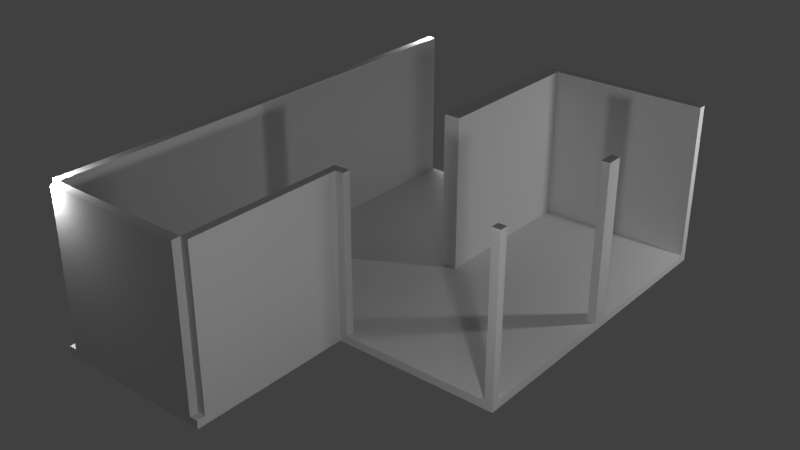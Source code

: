 # Source: BaseBlocks.blend  (saved by Blender 2.79.0; exported with 4.5.12 LTS)
import bpy
from mathutils import Matrix  # noqa: F401  (used for matrix-valued properties, if any)

bpy.ops.wm.read_factory_settings(use_empty=True)
scene = bpy.context.scene
scene.name = 'Scene'

# ---- collections
col_collection_1 = bpy.data.collections.new('Collection 1'); scene.collection.children.link(col_collection_1)

# ---- materials (node trees are filled in below, after node groups)
mat_brick = bpy.data.materials.new('Brick')
mat_brick.alpha_threshold = 0.0
mat_brick.use_transparent_shadow = False
mat_brick.specular_color = (0.2774, 0.192, 0.1307)
mat_brick.roughness = 0.5
mat_brick.specular_intensity = 1.0
mat_stone = bpy.data.materials.new('Stone')
mat_stone.alpha_threshold = 0.0
mat_stone.use_transparent_shadow = False
mat_stone.specular_color = (0.3031, 0.3031, 0.3031)
mat_stone.roughness = 0.5
mat_stone.specular_intensity = 1.0

# ---- material node trees

# ---- world
world_world = bpy.data.worlds.new('World'); scene.world = world_world
world_world.color = (0.05088, 0.05088, 0.05088)
world_world.use_sun_shadow = False
world_world.sun_shadow_jitter_overblur = 0.0
world_world.cycles.sampling_method = 'MANUAL'

# ---- lights
light_point_003 = bpy.data.lights.new('Point.003', 'POINT')
light_point_003.transmission_factor = 0.0
light_point_003.energy = 100.0
light_point_003.shadow_buffer_clip_start = 0.5
light_point_003.shadow_soft_size = 0.1
light_point_003.shadow_maximum_resolution = 0.006
light_point_003.use_absolute_resolution = True
light_point_001 = bpy.data.lights.new('Point.001', 'POINT')
light_point_001.transmission_factor = 0.0
light_point_001.energy = 100.0
light_point_001.shadow_buffer_clip_start = 0.5
light_point_001.shadow_soft_size = 0.1
light_point_001.shadow_maximum_resolution = 0.006
light_point_001.use_absolute_resolution = True
light_point_000 = bpy.data.lights.new('Point.000', 'POINT')
light_point_000.transmission_factor = 0.0
light_point_000.energy = 100.0
light_point_000.shadow_buffer_clip_start = 0.5
light_point_000.shadow_soft_size = 0.1
light_point_000.shadow_maximum_resolution = 0.006
light_point_000.use_absolute_resolution = True
light_point_002 = bpy.data.lights.new('Point.002', 'POINT')
light_point_002.transmission_factor = 0.0
light_point_002.energy = 100.0
light_point_002.shadow_buffer_clip_start = 0.5
light_point_002.shadow_soft_size = 0.1
light_point_002.shadow_maximum_resolution = 0.006
light_point_002.use_absolute_resolution = True

# ---- meshes
me_cube_001 = bpy.data.meshes.new('Cube.001')
me_cube_001.from_pydata([(-0.9, 0.1, 1.0), (-0.9, 2.0, 1.0), (-1.0, 0.1, 1.0), (-1.0, 2.0, 1.0), (-0.9, 0.1, -1.0), (-0.9, 2.0, -1.0), (-1.0, 0.1, -1.0), (-1.0, 2.0, -1.0), (1.0, 0.1, 0.9), (1.0, 2.0, 0.9), (1.0, 0.1, 1.0), (1.0, 2.0, 1.0), (0.9, 0.1, 0.9), (0.9, 2.0, 0.9), (0.9, 0.1, 1.0), (0.9, 2.0, 1.0), (0.9, 0.1, -1.0), (0.9, 2.0, -1.0), (1.0, 0.1, -1.0), (1.0, 2.0, -1.0), (0.9, 0.1, -0.9), (0.9, 2.0, -0.9), (1.0, 0.1, -0.9), (1.0, 2.0, -0.9), (1.0, 4.371e-08, 1.0), (1.0, 0.1, 1.0), (-1.0, 4.371e-08, 1.0), (-1.0, 0.1, 1.0), (1.0, -4.371e-08, -1.0), (1.0, 0.1, -1.0), (-1.0, -4.371e-08, -1.0), (-1.0, 0.1, -1.0)], [], [(0, 1, 3, 2), (2, 3, 7, 6), (6, 7, 5, 4), (4, 5, 1, 0), (2, 6, 4, 0), (7, 3, 1, 5), (8, 9, 11, 10), (10, 11, 15, 14), (14, 15, 13, 12), (12, 13, 9, 8), (10, 14, 12, 8), (15, 11, 9, 13), (16, 17, 19, 18), (18, 19, 23, 22), (22, 23, 21, 20), (20, 21, 17, 16), (18, 22, 20, 16), (23, 19, 17, 21), (24, 25, 27, 26), (26, 27, 31, 30), (30, 31, 29, 28), (28, 29, 25, 24), (26, 30, 28, 24), (31, 27, 25, 29)])
me_cube_001.polygons.foreach_set('material_index', [0, 0, 0, 0, 0, 0, 0, 0, 0, 0, 0, 0, 0, 0, 0, 0, 0, 0, 1, 1, 1, 1, 1, 1])
_uv = me_cube_001.uv_layers.new(name='UVMap')
_uv.uv.foreach_set('vector', [0.0, 0.0, 0.0, 0.0, 0.0, 0.0, 0.0, 0.0, 0.0, 0.0, 0.0, 0.0, 0.0, 0.0, 0.0, 0.0, 0.0, 0.0, 0.0, 0.0, 0.0, 0.0, 0.0, 0.0, 1.0, -2.98e-08, 1.0, 1.0, 0.0, 1.0, 0.0, 2.98e-08, 0.0, 0.0, 0.0, 0.0, 0.0, 0.0, 0.0, 0.0, 0.0, 0.0, 0.0, 0.0, 0.0, 0.0, 0.0, 0.0, 0.0, 0.0, 0.0, 0.0, 0.0, 0.0, 0.0, 0.0, 0.0, 0.0, 0.0, 0.0, 0.0, 0.0, 0.0, 0.0, 0.0, 3.244e-05, 0.0, 1.0, 0.05266, 1.0, 0.05266, 3.244e-05, 0.05266, 3.244e-05, 0.05266, 1.0, 3.244e-05, 1.0, 3.244e-05, 3.244e-05, 0.0, 0.0, 0.0, 0.0, 0.0, 0.0, 0.0, 0.0, 0.0, 0.0, 0.0, 0.0, 0.0, 0.0, 0.0, 0.0, 0.0, 0.0, 0.0, 0.0, 0.0, 0.0, 0.0, 0.0, 0.0, 0.0, 0.0, 0.0, 0.0, 0.0, 0.0, 0.0, 0.0, 3.244e-05, 0.0, 1.0, 0.05266, 1.0, 0.05266, 3.244e-05, 0.05266, 3.244e-05, 0.05266, 1.0, 3.244e-05, 1.0, 3.244e-05, 3.244e-05, 0.0, 0.0, 0.0, 0.0, 0.0, 0.0, 0.0, 0.0, 0.0, 0.0, 0.0, 0.0, 0.0, 0.0, 0.0, 0.0, 0.0, 0.0, 0.0, 0.0, 0.0, 0.0, 0.0, 0.0, 0.0, 0.0, 0.0, 0.0, 0.0, 0.0, 0.0, 0.0, 0.0, 0.0, 0.0, 0.0, 0.0, 0.0, 0.0, 0.0, 0.0, 0.0, 0.0, 0.0, 0.0, 0.0, 0.0, 0.0, 0.0, 0.0, 0.0, 0.0, 0.0, 0.0, 0.0, 0.0, 0.9999, 0.9999, 9.998e-05, 0.9999, 0.0001, 9.998e-05, 0.9999, 9.998e-05])
me_cube_001.materials.append(mat_brick)
me_cube_001.materials.append(mat_stone)
me_cube_001.use_remesh_preserve_volume = False
me_cube_001.use_remesh_preserve_attributes = False
me_cube_001.use_mirror_vertex_groups = False
me_cube_001.update()
me_cube_025 = bpy.data.meshes.new('Cube.025')
me_cube_025.from_pydata([(1.0, 0.1, 0.9), (1.0, 2.0, 0.9), (1.0, 0.1, 1.0), (1.0, 2.0, 1.0), (0.9, 0.1, 0.9), (0.9, 2.0, 0.9), (0.9, 0.1, 1.0), (0.9, 2.0, 1.0), (-0.9, 0.1, 1.0), (-0.9, 2.0, 1.0), (-1.0, 0.1, 1.0), (-1.0, 2.0, 1.0), (-0.9, 0.1, -0.9), (-0.9, 2.0, -0.9), (-1.0, 0.1, -0.9), (-1.0, 2.0, -0.9), (-0.9, 0.1, -0.9), (-0.9, 2.0, -0.9), (-0.9, 0.1, -1.0), (-0.9, 2.0, -1.0), (1.0, 0.1, -0.9), (1.0, 2.0, -0.9), (1.0, 0.1, -1.0), (1.0, 2.0, -1.0), (-1.0, 4.371e-08, 1.0), (-1.0, 0.1, 1.0), (-1.0, -4.371e-08, -1.0), (-1.0, 0.1, -1.0), (1.0, 4.371e-08, 1.0), (1.0, 0.1, 1.0), (1.0, -4.371e-08, -1.0), (1.0, 0.1, -1.0)], [], [(0, 1, 3, 2), (2, 3, 7, 6), (6, 7, 5, 4), (4, 5, 1, 0), (2, 6, 4, 0), (7, 3, 1, 5), (8, 9, 11, 10), (10, 11, 15, 14), (14, 15, 13, 12), (12, 13, 9, 8), (10, 14, 12, 8), (15, 11, 9, 13), (16, 17, 19, 18), (18, 19, 23, 22), (22, 23, 21, 20), (20, 21, 17, 16), (18, 22, 20, 16), (23, 19, 17, 21), (24, 25, 27, 26), (26, 27, 31, 30), (30, 31, 29, 28), (28, 29, 25, 24), (26, 30, 28, 24), (31, 27, 25, 29)])
me_cube_025.polygons.foreach_set('material_index', [0, 0, 0, 0, 0, 0, 0, 0, 0, 0, 0, 0, 0, 0, 0, 0, 0, 0, 1, 1, 1, 1, 1, 1])
_uv = me_cube_025.uv_layers.new(name='UVMap')
_uv.uv.foreach_set('vector', [0.0, 0.0, 0.0, 0.0, 0.0, 0.0, 0.0, 0.0, 0.0, 0.0, 0.0, 0.0, 0.0, 0.0, 0.0, 0.0, 0.0, 3.244e-05, 0.0, 1.0, 0.05266, 1.0, 0.05266, 3.244e-05, 0.05266, 3.244e-05, 0.05266, 1.0, 3.244e-05, 1.0, 3.244e-05, 3.244e-05, 0.0, 0.0, 0.0, 0.0, 0.0, 0.0, 0.0, 0.0, 0.0, 0.0, 0.0, 0.0, 0.0, 0.0, 0.0, 0.0, 0.0, 0.0, 0.0, 0.0, 0.0, 0.0, 0.0, 0.0, 0.0, 0.0, 0.0, 0.0, 0.0, 0.0, 0.0, 0.0, 0.0, 0.0, 0.0, 0.0, 0.0, 0.0, 0.0, 0.0, 1.0, -2.98e-08, 1.0, 1.0, 0.0, 1.0, 0.0, 2.98e-08, 0.0, 0.0, 0.0, 0.0, 0.0, 0.0, 0.0, 0.0, 0.0, 0.0, 0.0, 0.0, 0.0, 0.0, 0.0, 0.0, 0.0, 0.0, 0.0, 0.0, 0.0, 0.0, 0.0, 0.0, 0.0, 0.0, 0.0, 0.0, 0.0, 0.0, 0.0, 0.0, 0.0, 0.0, 0.0, 0.0, 0.0, 0.0, 0.0, 0.0, 1.0, -2.98e-08, 1.0, 1.0, 0.0, 1.0, 0.0, 2.98e-08, 0.0, 0.0, 0.0, 0.0, 0.0, 0.0, 0.0, 0.0, 0.0, 0.0, 0.0, 0.0, 0.0, 0.0, 0.0, 0.0, 0.0, 0.0, 0.0, 0.0, 0.0, 0.0, 0.0, 0.0, 0.0, 0.0, 0.0, 0.0, 0.0, 0.0, 0.0, 0.0, 0.0, 0.0, 0.0, 0.0, 0.0, 0.0, 0.0, 0.0, 0.0, 0.0, 0.0, 0.0, 0.0, 0.0, 0.0, 0.0, 0.0, 0.0, 0.0, 0.0, 0.0, 0.0, 0.0, 0.0, 0.9999, 0.9999, 9.998e-05, 0.9999, 0.0001, 9.998e-05, 0.9999, 9.998e-05])
me_cube_025.materials.append(mat_brick)
me_cube_025.materials.append(mat_stone)
me_cube_025.use_remesh_preserve_volume = False
me_cube_025.use_remesh_preserve_attributes = False
me_cube_025.use_mirror_vertex_groups = False
me_cube_025.update()
me_cube_000 = bpy.data.meshes.new('Cube.000')
me_cube_000.from_pydata([(-0.9, 0.1, 0.9), (-0.9, 2.0, 0.9), (-1.0, 0.1, 0.9), (-1.0, 2.0, 0.9), (-0.9, 0.1, -1.0), (-0.9, 2.0, -1.0), (-1.0, 0.1, -1.0), (-1.0, 2.0, -1.0), (0.9, 0.1, 0.9), (0.9, 2.0, 0.9), (0.9, 0.1, 1.0), (0.9, 2.0, 1.0), (-0.9, 0.1, 0.9), (-0.9, 2.0, 0.9), (-0.9, 0.1, 1.0), (-0.9, 2.0, 1.0), (0.9, 0.1, -1.0), (0.9, 2.0, -1.0), (1.0, 0.1, -1.0), (1.0, 2.0, -1.0), (0.9, 0.1, 0.9), (0.9, 2.0, 0.9), (1.0, 0.1, 0.9), (1.0, 2.0, 0.9), (1.0, -4.371e-08, 1.0), (1.0, 0.1, 1.0), (-1.0, -4.371e-08, 1.0), (-1.0, 0.1, 1.0), (1.0, 4.371e-08, -1.0), (1.0, 0.1, -1.0), (-1.0, 4.371e-08, -1.0), (-1.0, 0.1, -1.0)], [], [(0, 1, 3, 2), (2, 3, 7, 6), (6, 7, 5, 4), (4, 5, 1, 0), (2, 6, 4, 0), (7, 3, 1, 5), (8, 9, 11, 10), (10, 11, 15, 14), (14, 15, 13, 12), (12, 13, 9, 8), (10, 14, 12, 8), (15, 11, 9, 13), (16, 17, 19, 18), (18, 19, 23, 22), (22, 23, 21, 20), (20, 21, 17, 16), (18, 22, 20, 16), (23, 19, 17, 21), (24, 25, 27, 26), (26, 27, 31, 30), (30, 31, 29, 28), (28, 29, 25, 24), (26, 30, 28, 24), (31, 27, 25, 29)])
me_cube_000.polygons.foreach_set('material_index', [0, 0, 0, 0, 0, 0, 0, 0, 0, 0, 0, 0, 0, 0, 0, 0, 0, 0, 1, 1, 1, 1, 1, 1])
_uv = me_cube_000.uv_layers.new(name='UVMap')
_uv.uv.foreach_set('vector', [0.0, 0.0, 0.0, 0.0, 0.0, 0.0, 0.0, 0.0, 0.0, 0.0, 0.0, 0.0, 0.0, 0.0, 0.0, 0.0, 0.0, 0.0, 0.0, 0.0, 0.0, 0.0, 0.0, 0.0, 1.0, -2.98e-08, 1.0, 1.0, 0.0, 1.0, 0.0, 2.98e-08, 0.0, 0.0, 0.0, 0.0, 0.0, 0.0, 0.0, 0.0, 0.0, 0.0, 0.0, 0.0, 0.0, 0.0, 0.0, 0.0, 0.0, 0.0, 0.0, 0.0, 0.0, 0.0, 0.0, 0.0, 0.0, 0.0, 0.0, 0.0, 0.0, 0.0, 0.0, 0.0, 0.0, 0.0, 0.0, 0.0, 0.0, 0.0, 0.0, 0.0, 1.0, -2.98e-08, 1.0, 1.0, 0.0, 1.0, 0.0, 2.98e-08, 0.0, 0.0, 0.0, 0.0, 0.0, 0.0, 0.0, 0.0, 0.0, 0.0, 0.0, 0.0, 0.0, 0.0, 0.0, 0.0, 0.0, 0.0, 0.0, 0.0, 0.0, 0.0, 0.0, 0.0, 0.0, 0.0, 0.0, 0.0, 0.0, 0.0, 0.0, 0.0, 0.0, 0.0, 0.0, 0.0, 0.0, 0.0, 0.0, 0.0, 1.0, -2.98e-08, 1.0, 1.0, 0.0, 1.0, 0.0, 2.98e-08, 0.0, 0.0, 0.0, 0.0, 0.0, 0.0, 0.0, 0.0, 0.0, 0.0, 0.0, 0.0, 0.0, 0.0, 0.0, 0.0, 0.0, 0.0, 0.0, 0.0, 0.0, 0.0, 0.0, 0.0, 0.0, 0.0, 0.0, 0.0, 0.0, 0.0, 0.0, 0.0, 0.0, 0.0, 0.0, 0.0, 0.0, 0.0, 0.0, 0.0, 0.0, 0.0, 0.0, 0.0, 0.0, 0.0, 0.0, 0.0, 0.0, 0.0, 0.0, 0.0, 0.0, 0.0, 0.0, 0.0, 0.9999, 0.9999, 9.998e-05, 0.9999, 0.0001, 9.998e-05, 0.9999, 9.998e-05])
me_cube_000.materials.append(mat_brick)
me_cube_000.materials.append(mat_stone)
me_cube_000.use_remesh_preserve_volume = False
me_cube_000.use_remesh_preserve_attributes = False
me_cube_000.use_mirror_vertex_groups = False
me_cube_000.update()
me_cube_011 = bpy.data.meshes.new('Cube.011')
me_cube_011.from_pydata([(-0.9, 0.1, 1.0), (-0.9, 2.0, 1.0), (-1.0, 0.1, 1.0), (-1.0, 2.0, 1.0), (-0.9, 0.1, 0.9), (-0.9, 2.0, 0.9), (-1.0, 0.1, 0.9), (-1.0, 2.0, 0.9), (0.9, 0.1, -1.0), (0.9, 2.0, -1.0), (1.0, 0.1, -1.0), (1.0, 2.0, -1.0), (0.9, 0.1, -0.9), (0.9, 2.0, -0.9), (1.0, 0.1, -0.9), (1.0, 2.0, -0.9), (1.0, 0.1, 0.9), (1.0, 2.0, 0.9), (1.0, 0.1, 1.0), (1.0, 2.0, 1.0), (0.9, 0.1, 0.9), (0.9, 2.0, 0.9), (0.9, 0.1, 1.0), (0.9, 2.0, 1.0), (-1.0, 4.371e-08, 1.0), (-1.0, 0.1, 1.0), (-1.0, -4.371e-08, -1.0), (-1.0, 0.1, -1.0), (1.0, 4.371e-08, 1.0), (1.0, 0.1, 1.0), (1.0, -4.371e-08, -1.0), (1.0, 0.1, -1.0), (-1.0, 0.1, -0.9), (-1.0, 2.0, -0.9), (-1.0, 0.1, -1.0), (-1.0, 2.0, -1.0), (-0.9, 0.1, -0.9), (-0.9, 2.0, -0.9), (-0.9, 0.1, -1.0), (-0.9, 2.0, -1.0)], [], [(0, 1, 3, 2), (2, 3, 7, 6), (6, 7, 5, 4), (4, 5, 1, 0), (2, 6, 4, 0), (7, 3, 1, 5), (8, 9, 11, 10), (10, 11, 15, 14), (14, 15, 13, 12), (12, 13, 9, 8), (10, 14, 12, 8), (15, 11, 9, 13), (16, 17, 19, 18), (18, 19, 23, 22), (22, 23, 21, 20), (20, 21, 17, 16), (18, 22, 20, 16), (23, 19, 17, 21), (24, 25, 27, 26), (26, 27, 31, 30), (30, 31, 29, 28), (28, 29, 25, 24), (26, 30, 28, 24), (31, 27, 25, 29), (32, 33, 35, 34), (34, 35, 39, 38), (38, 39, 37, 36), (36, 37, 33, 32), (34, 38, 36, 32), (39, 35, 33, 37)])
me_cube_011.polygons.foreach_set('material_index', [0, 0, 0, 0, 0, 0, 0, 0, 0, 0, 0, 0, 0, 0, 0, 0, 0, 0, 1, 1, 1, 1, 1, 1, 0, 0, 0, 0, 0, 0])
_uv = me_cube_011.uv_layers.new(name='UVMap')
_uv.uv.foreach_set('vector', [0.0, 0.0, 0.0, 0.0, 0.0, 0.0, 0.0, 0.0, 0.0, 0.0, 0.0, 0.0, 0.0, 0.0, 0.0, 0.0, 0.0, 3.244e-05, 0.0, 1.0, 0.05266, 1.0, 0.05266, 3.244e-05, 0.05266, 3.244e-05, 0.05266, 1.0, 3.244e-05, 1.0, 3.244e-05, 3.244e-05, 0.0, 0.0, 0.0, 0.0, 0.0, 0.0, 0.0, 0.0, 0.0, 0.0, 0.0, 0.0, 0.0, 0.0, 0.0, 0.0, 0.0, 0.0, 0.0, 0.0, 0.0, 0.0, 0.0, 0.0, 0.0, 0.0, 0.0, 0.0, 0.0, 0.0, 0.0, 0.0, 0.0, 3.244e-05, 0.0, 1.0, 0.05266, 1.0, 0.05266, 3.244e-05, 0.05266, 3.244e-05, 0.05266, 1.0, 3.244e-05, 1.0, 3.244e-05, 3.244e-05, 0.0, 0.0, 0.0, 0.0, 0.0, 0.0, 0.0, 0.0, 0.0, 0.0, 0.0, 0.0, 0.0, 0.0, 0.0, 0.0, 0.0, 0.0, 0.0, 0.0, 0.0, 0.0, 0.0, 0.0, 0.0, 0.0, 0.0, 0.0, 0.0, 0.0, 0.0, 0.0, 0.0, 3.244e-05, 0.0, 1.0, 0.05266, 1.0, 0.05266, 3.244e-05, 0.05266, 3.244e-05, 0.05266, 1.0, 3.244e-05, 1.0, 3.244e-05, 3.244e-05, 0.0, 0.0, 0.0, 0.0, 0.0, 0.0, 0.0, 0.0, 0.0, 0.0, 0.0, 0.0, 0.0, 0.0, 0.0, 0.0, 0.0, 0.0, 0.0, 0.0, 0.0, 0.0, 0.0, 0.0, 0.0, 0.0, 0.0, 0.0, 0.0, 0.0, 0.0, 0.0, 0.0, 0.0, 0.0, 0.0, 0.0, 0.0, 0.0, 0.0, 0.0, 0.0, 0.0, 0.0, 0.0, 0.0, 0.0, 0.0, 0.0, 0.0, 0.0, 0.0, 0.0, 0.0, 0.0, 0.0, 0.9999, 0.9999, 9.998e-05, 0.9999, 0.0001, 9.998e-05, 0.9999, 9.998e-05, 0.0, 0.0, 0.0, 0.0, 0.0, 0.0, 0.0, 0.0, 0.0, 0.0, 0.0, 0.0, 0.0, 0.0, 0.0, 0.0, 0.0, 3.244e-05, 0.0, 1.0, 0.05266, 1.0, 0.05266, 3.244e-05, 0.05266, 3.244e-05, 0.05266, 1.0, 3.244e-05, 1.0, 3.244e-05, 3.244e-05, 0.0, 0.0, 0.0, 0.0, 0.0, 0.0, 0.0, 0.0, 0.0, 0.0, 0.0, 0.0, 0.0, 0.0, 0.0, 0.0])
me_cube_011.materials.append(mat_brick)
me_cube_011.materials.append(mat_stone)
me_cube_011.use_remesh_preserve_volume = False
me_cube_011.use_remesh_preserve_attributes = False
me_cube_011.use_mirror_vertex_groups = False
me_cube_011.update()
me_cube_009 = bpy.data.meshes.new('Cube.009')
me_cube_009.from_pydata([(-0.9, 0.1, 1.0), (-0.9, 2.0, 1.0), (-1.0, 0.1, 1.0), (-1.0, 2.0, 1.0), (-0.9, 0.1, -1.0), (-0.9, 2.0, -1.0), (-1.0, 0.1, -1.0), (-1.0, 2.0, -1.0), (0.9, 0.1, -1.0), (0.9, 2.0, -1.0), (1.0, 0.1, -1.0), (1.0, 2.0, -1.0), (0.9, 0.1, 1.0), (0.9, 2.0, 1.0), (1.0, 0.1, 1.0), (1.0, 2.0, 1.0), (1.0, 4.371e-08, 1.0), (1.0, 0.1, 1.0), (-1.0, 4.371e-08, 1.0), (-1.0, 0.1, 1.0), (1.0, -4.371e-08, -1.0), (1.0, 0.1, -1.0), (-1.0, -4.371e-08, -1.0), (-1.0, 0.1, -1.0)], [], [(0, 1, 3, 2), (2, 3, 7, 6), (6, 7, 5, 4), (4, 5, 1, 0), (2, 6, 4, 0), (7, 3, 1, 5), (8, 9, 11, 10), (10, 11, 15, 14), (14, 15, 13, 12), (12, 13, 9, 8), (10, 14, 12, 8), (15, 11, 9, 13), (16, 17, 19, 18), (18, 19, 23, 22), (22, 23, 21, 20), (20, 21, 17, 16), (18, 22, 20, 16), (23, 19, 17, 21)])
me_cube_009.polygons.foreach_set('material_index', [0, 0, 0, 0, 0, 0, 0, 0, 0, 0, 0, 0, 1, 1, 1, 1, 1, 1])
_uv = me_cube_009.uv_layers.new(name='UVMap')
_uv.uv.foreach_set('vector', [0.0, 0.0, 0.0, 0.0, 0.0, 0.0, 0.0, 0.0, 0.0, 0.0, 0.0, 0.0, 0.0, 0.0, 0.0, 0.0, 0.0, 0.0, 0.0, 0.0, 0.0, 0.0, 0.0, 0.0, 1.0, -2.98e-08, 1.0, 1.0, 0.0, 1.0, 0.0, 2.98e-08, 0.0, 0.0, 0.0, 0.0, 0.0, 0.0, 0.0, 0.0, 0.0, 0.0, 0.0, 0.0, 0.0, 0.0, 0.0, 0.0, 0.0, 0.0, 0.0, 0.0, 0.0, 0.0, 0.0, 0.0, 0.0, 0.0, 0.0, 0.0, 0.0, 0.0, 0.0, 0.0, 0.0, 0.0, 0.0, 0.0, 0.0, 0.0, 0.0, 0.0, 1.0, -2.98e-08, 1.0, 1.0, 0.0, 1.0, 0.0, 2.98e-08, 0.0, 0.0, 0.0, 0.0, 0.0, 0.0, 0.0, 0.0, 0.0, 0.0, 0.0, 0.0, 0.0, 0.0, 0.0, 0.0, 0.0, 0.0, 0.0, 0.0, 0.0, 0.0, 0.0, 0.0, 0.0, 0.0, 0.0, 0.0, 0.0, 0.0, 0.0, 0.0, 0.0, 0.0, 0.0, 0.0, 0.0, 0.0, 0.0, 0.0, 0.0, 0.0, 0.0, 0.0, 0.0, 0.0, 0.0, 0.0, 0.0, 0.0, 0.0, 0.0, 0.0, 0.0, 0.0, 0.0, 0.9999, 0.9999, 9.998e-05, 0.9999, 0.0001, 9.998e-05, 0.9999, 9.998e-05])
me_cube_009.materials.append(mat_brick)
me_cube_009.materials.append(mat_stone)
me_cube_009.use_remesh_preserve_volume = False
me_cube_009.use_remesh_preserve_attributes = False
me_cube_009.use_mirror_vertex_groups = False
me_cube_009.update()

# ---- objects
ob_nse = bpy.data.objects.new('NSE', me_cube_001)
ob_se = bpy.data.objects.new('SE', me_cube_025)
ob_n = bpy.data.objects.new('N', me_cube_000)
ob_nsew = bpy.data.objects.new('NSEW', me_cube_011)
ob_ns = bpy.data.objects.new('NS', me_cube_009)
ob_point_003 = bpy.data.objects.new('Point.003', light_point_003)
ob_point_001 = bpy.data.objects.new('Point.001', light_point_001)
ob_point_000 = bpy.data.objects.new('Point.000', light_point_000)
ob_point_002 = bpy.data.objects.new('Point.002', light_point_002)

# ---- transforms, parenting, visibility, modifiers, constraints
ob_nse.location = (-2.0, 0.0, 0.0)
ob_nse.rotation_euler = (1.571, 0.0, 0.0)
ob_nse.lineart.crease_threshold = 0.0
ob_se.location = (0.0, 2.0, 0.0)
ob_se.rotation_euler = (1.571, 0.0, 0.0)
ob_se.lineart.crease_threshold = 0.0
ob_n.location = (-2.0, -2.0, 0.0)
ob_n.rotation_euler = (1.571, 0.0, 0.0)
ob_n.lineart.crease_threshold = 0.0
ob_nsew.location = (0.0, 0.0, 0.0)
ob_nsew.rotation_euler = (1.571, 0.0, 0.0)
ob_nsew.lineart.crease_threshold = 0.0
ob_ns.location = (-2.0, 2.0, 0.0)
ob_ns.rotation_euler = (1.571, 0.0, 0.0)
ob_ns.lineart.crease_threshold = 0.0
ob_point_003.location = (-3.0, 3.0, 2.0)
ob_point_003.lineart.crease_threshold = 0.0
ob_point_001.location = (-3.0, -3.0, 2.0)
ob_point_001.lineart.crease_threshold = 0.0
ob_point_000.location = (3.0, -3.0, 2.248)
ob_point_000.lineart.crease_threshold = 0.0
ob_point_002.location = (3.0, 3.0, 2.0)
ob_point_002.lineart.crease_threshold = 0.0

# ---- collection membership
col_collection_1.objects.link(ob_nse)
col_collection_1.objects.link(ob_se)
col_collection_1.objects.link(ob_n)
col_collection_1.objects.link(ob_nsew)
col_collection_1.objects.link(ob_ns)
col_collection_1.objects.link(ob_point_003)
col_collection_1.objects.link(ob_point_001)
col_collection_1.objects.link(ob_point_000)
col_collection_1.objects.link(ob_point_002)

# ---- scene / render settings (as saved in the file)
scene.frame_start = 1; scene.frame_end = 250; scene.frame_set(96)
scene.render.engine = 'BLENDER_EEVEE_NEXT'
scene.render.resolution_percentage = 50
scene.render.dither_intensity = 0.0
scene.cycles.use_denoising = False
scene.cycles.samples = 128
scene.cycles.sampling_pattern = 'TABULATED_SOBOL'
scene.cycles.use_adaptive_sampling = False
scene.cycles.use_light_tree = False
scene.cycles.blur_glossy = 0.0
scene.cycles.sample_clamp_indirect = 0.0
scene.view_settings.view_transform = 'Standard'
bpy.context.view_layer.update()

# ---- added for rendering (the .blend has no active camera): camera
cam_auto = bpy.data.cameras.new('AutoCamera')
cam_auto.lens = 50.0
cam_auto.sensor_width = 36.0
cam_auto.clip_end = 1000.0
ob_auto_camera = bpy.data.objects.new('AutoCamera', cam_auto)
scene.collection.objects.link(ob_auto_camera)
ob_auto_camera.location = (5.92375, -8.3085, 6.539)
ob_auto_camera.rotation_euler = (1.09748, -7.21219e-08, 0.694738)
scene.camera = ob_auto_camera
bpy.context.view_layer.update()
